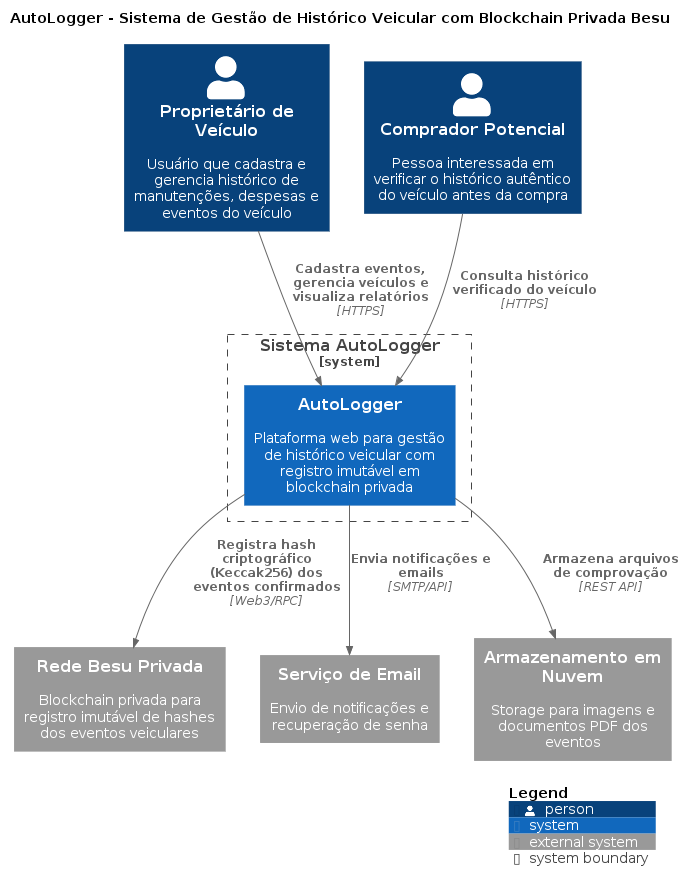

The diagram above was rendered by PlantUML. Its source (embedded in the PNG):
@startuml c4_level1
!includeurl https://raw.githubusercontent.com/plantuml-stdlib/C4-PlantUML/master/C4_Context.puml
!includeurl https://raw.githubusercontent.com/plantuml-stdlib/C4-PlantUML/master/C4_Container.puml
!includeurl https://raw.githubusercontent.com/plantuml-stdlib/C4-PlantUML/master/C4_Component.puml

title AutoLogger - Sistema de Gestão de Histórico Veicular com Blockchain Privada Besu

LAYOUT_TOP_DOWN()

Person(owner, "Proprietário de Veículo", "Usuário que cadastra e gerencia histórico de manutenções, despesas e eventos do veículo")
Person(buyer, "Comprador Potencial", "Pessoa interessada em verificar o histórico autêntico do veículo antes da compra")

System_Boundary(autologger_system, "Sistema AutoLogger") {
    System(autologger, "AutoLogger", "Plataforma web para gestão de histórico veicular com registro imutável em blockchain privada")
}

System_Ext(besu_network, "Rede Besu Privada", "Blockchain privada para registro imutável de hashes dos eventos veiculares")
System_Ext(email_service, "Serviço de Email", "Envio de notificações e recuperação de senha")
System_Ext(cloud_storage, "Armazenamento em Nuvem", "Storage para imagens e documentos PDF dos eventos")

Rel(owner, autologger, "Cadastra eventos, gerencia veículos e visualiza relatórios", "HTTPS")
Rel(buyer, autologger, "Consulta histórico verificado do veículo", "HTTPS")
Rel(autologger, besu_network, "Registra hash criptográfico (Keccak256) dos eventos confirmados", "Web3/RPC")
Rel(autologger, email_service, "Envia notificações e emails", "SMTP/API")
Rel(autologger, cloud_storage, "Armazena arquivos de comprovação", "REST API")

SHOW_LEGEND()
@enduml